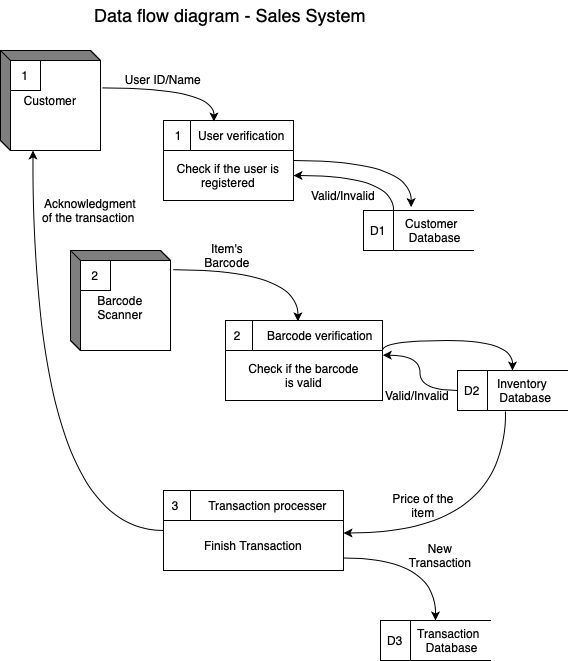

The diagram above was exported from draw.io. Its source (the exported page's mxGraphModel, read from the mxfile embedded in the PNG):
<mxGraphModel dx="1781" dy="647" grid="1" gridSize="10" guides="1" tooltips="1" connect="1" arrows="1" fold="1" page="1" pageScale="1" pageWidth="827" pageHeight="1169" math="0" shadow="0">
  <root>
    <mxCell id="0" />
    <mxCell id="1" parent="0" />
    <mxCell id="FX8Q4K4IXQaVzVtNvhs_-29" style="edgeStyle=orthogonalEdgeStyle;rounded=0;orthogonalLoop=1;jettySize=auto;html=1;curved=1;entryX=0.433;entryY=-0.085;entryDx=0;entryDy=0;entryPerimeter=0;" edge="1" parent="1" source="FX8Q4K4IXQaVzVtNvhs_-26" target="FX8Q4K4IXQaVzVtNvhs_-33">
      <mxGeometry relative="1" as="geometry">
        <mxPoint x="-307" y="240" as="targetPoint" />
      </mxGeometry>
    </mxCell>
    <mxCell id="FX8Q4K4IXQaVzVtNvhs_-26" value=" 1     User verification" style="swimlane;fontStyle=0;childLayout=stackLayout;horizontal=1;startSize=30;fillColor=#ffffff;horizontalStack=0;resizeParent=1;resizeParentMax=0;resizeLast=0;collapsible=0;marginBottom=0;swimlaneFillColor=#ffffff;" vertex="1" parent="1">
      <mxGeometry x="-537" y="150" width="130" height="80" as="geometry" />
    </mxCell>
    <mxCell id="FX8Q4K4IXQaVzVtNvhs_-27" value="" style="endArrow=none;html=1;rounded=0;" edge="1" parent="FX8Q4K4IXQaVzVtNvhs_-26">
      <mxGeometry width="50" height="50" relative="1" as="geometry">
        <mxPoint x="27" y="30" as="sourcePoint" />
        <mxPoint x="27" as="targetPoint" />
      </mxGeometry>
    </mxCell>
    <mxCell id="FX8Q4K4IXQaVzVtNvhs_-21" value="Check if the user is registered" style="html=1;dashed=0;whiteSpace=wrap;" vertex="1" parent="FX8Q4K4IXQaVzVtNvhs_-26">
      <mxGeometry y="30" width="130" height="50" as="geometry" />
    </mxCell>
    <mxCell id="FX8Q4K4IXQaVzVtNvhs_-5" value="&lt;font style=&quot;font-size: 18px;&quot;&gt;Data flow diagram - Sales System&lt;/font&gt;" style="text;html=1;strokeColor=none;fillColor=none;align=center;verticalAlign=middle;whiteSpace=wrap;rounded=0;fontFamily=Helvetica;fontSize=18;" vertex="1" parent="1">
      <mxGeometry x="-650" y="30" width="360" height="30" as="geometry" />
    </mxCell>
    <mxCell id="FX8Q4K4IXQaVzVtNvhs_-18" value="Customer" style="html=1;dashed=0;whiteSpace=wrap;shape=mxgraph.dfd.externalEntity" vertex="1" parent="1">
      <mxGeometry x="-700" y="80" width="100" height="100" as="geometry" />
    </mxCell>
    <mxCell id="FX8Q4K4IXQaVzVtNvhs_-19" value="1" style="autosize=1;part=1;resizable=0;strokeColor=inherit;fillColor=inherit;gradientColor=inherit;" vertex="1" parent="FX8Q4K4IXQaVzVtNvhs_-18">
      <mxGeometry width="30" height="30" relative="1" as="geometry">
        <mxPoint x="10" y="10" as="offset" />
      </mxGeometry>
    </mxCell>
    <mxCell id="FX8Q4K4IXQaVzVtNvhs_-23" style="edgeStyle=orthogonalEdgeStyle;rounded=0;orthogonalLoop=1;jettySize=auto;html=1;curved=1;exitX=1.018;exitY=0.374;exitDx=0;exitDy=0;exitPerimeter=0;entryX=0.388;entryY=0.013;entryDx=0;entryDy=0;entryPerimeter=0;" edge="1" parent="1" source="FX8Q4K4IXQaVzVtNvhs_-18" target="FX8Q4K4IXQaVzVtNvhs_-26">
      <mxGeometry relative="1" as="geometry">
        <mxPoint x="-597" y="108" as="sourcePoint" />
        <mxPoint x="-444" y="150" as="targetPoint" />
      </mxGeometry>
    </mxCell>
    <mxCell id="FX8Q4K4IXQaVzVtNvhs_-25" value="User ID/Name" style="text;html=1;strokeColor=none;fillColor=none;align=center;verticalAlign=middle;whiteSpace=wrap;rounded=0;" vertex="1" parent="1">
      <mxGeometry x="-577" y="94" width="80" height="30" as="geometry" />
    </mxCell>
    <mxCell id="FX8Q4K4IXQaVzVtNvhs_-36" value="" style="group" vertex="1" connectable="0" parent="1">
      <mxGeometry x="-337" y="240" width="110" height="40" as="geometry" />
    </mxCell>
    <mxCell id="FX8Q4K4IXQaVzVtNvhs_-33" value="&amp;nbsp; &amp;nbsp; &amp;nbsp; &lt;span style=&quot;white-space: pre;&quot;&gt;&#09;&lt;/span&gt;Customer&lt;br&gt;&amp;nbsp; &amp;nbsp; &amp;nbsp; &amp;nbsp; &amp;nbsp; Database" style="html=1;dashed=0;whiteSpace=wrap;shape=partialRectangle;right=0;" vertex="1" parent="FX8Q4K4IXQaVzVtNvhs_-36">
      <mxGeometry width="110" height="40" as="geometry" />
    </mxCell>
    <mxCell id="FX8Q4K4IXQaVzVtNvhs_-34" value="D1" style="rounded=0;whiteSpace=wrap;html=1;" vertex="1" parent="FX8Q4K4IXQaVzVtNvhs_-36">
      <mxGeometry width="30" height="40" as="geometry" />
    </mxCell>
    <mxCell id="FX8Q4K4IXQaVzVtNvhs_-38" style="edgeStyle=orthogonalEdgeStyle;rounded=0;orthogonalLoop=1;jettySize=auto;html=1;entryX=1;entryY=0.5;entryDx=0;entryDy=0;curved=1;exitX=1;exitY=0;exitDx=0;exitDy=0;" edge="1" parent="1" source="FX8Q4K4IXQaVzVtNvhs_-34" target="FX8Q4K4IXQaVzVtNvhs_-21">
      <mxGeometry relative="1" as="geometry" />
    </mxCell>
    <mxCell id="FX8Q4K4IXQaVzVtNvhs_-39" value="Valid/Invalid" style="text;html=1;strokeColor=none;fillColor=none;align=center;verticalAlign=middle;whiteSpace=wrap;rounded=0;" vertex="1" parent="1">
      <mxGeometry x="-397" y="210" width="80" height="30" as="geometry" />
    </mxCell>
    <mxCell id="FX8Q4K4IXQaVzVtNvhs_-40" value="&lt;br&gt;Barcode&lt;br&gt;Scanner" style="html=1;dashed=0;whiteSpace=wrap;shape=mxgraph.dfd.externalEntity" vertex="1" parent="1">
      <mxGeometry x="-630" y="280" width="100" height="100" as="geometry" />
    </mxCell>
    <mxCell id="FX8Q4K4IXQaVzVtNvhs_-41" value="2" style="autosize=1;part=1;resizable=0;strokeColor=inherit;fillColor=inherit;gradientColor=inherit;" vertex="1" parent="FX8Q4K4IXQaVzVtNvhs_-40">
      <mxGeometry width="30" height="30" relative="1" as="geometry">
        <mxPoint x="10" y="10" as="offset" />
      </mxGeometry>
    </mxCell>
    <mxCell id="FX8Q4K4IXQaVzVtNvhs_-42" value="  2        Barcode verification" style="swimlane;fontStyle=0;childLayout=stackLayout;horizontal=1;startSize=30;fillColor=#ffffff;horizontalStack=0;resizeParent=1;resizeParentMax=0;resizeLast=0;collapsible=0;marginBottom=0;swimlaneFillColor=#ffffff;align=left;" vertex="1" parent="1">
      <mxGeometry x="-475" y="350" width="157" height="80" as="geometry" />
    </mxCell>
    <mxCell id="FX8Q4K4IXQaVzVtNvhs_-43" value="" style="endArrow=none;html=1;rounded=0;" edge="1" parent="FX8Q4K4IXQaVzVtNvhs_-42">
      <mxGeometry width="50" height="50" relative="1" as="geometry">
        <mxPoint x="27" y="30" as="sourcePoint" />
        <mxPoint x="27" as="targetPoint" />
      </mxGeometry>
    </mxCell>
    <mxCell id="FX8Q4K4IXQaVzVtNvhs_-44" value="Check if the barcode&lt;br&gt;is valid" style="html=1;dashed=0;whiteSpace=wrap;" vertex="1" parent="FX8Q4K4IXQaVzVtNvhs_-42">
      <mxGeometry y="30" width="157" height="50" as="geometry" />
    </mxCell>
    <mxCell id="FX8Q4K4IXQaVzVtNvhs_-45" style="edgeStyle=orthogonalEdgeStyle;rounded=0;orthogonalLoop=1;jettySize=auto;html=1;entryX=0.461;entryY=0.011;entryDx=0;entryDy=0;entryPerimeter=0;curved=1;exitX=1.027;exitY=0.192;exitDx=0;exitDy=0;exitPerimeter=0;" edge="1" parent="1" source="FX8Q4K4IXQaVzVtNvhs_-40" target="FX8Q4K4IXQaVzVtNvhs_-42">
      <mxGeometry relative="1" as="geometry" />
    </mxCell>
    <mxCell id="FX8Q4K4IXQaVzVtNvhs_-46" value="Item's Barcode" style="text;html=1;strokeColor=none;fillColor=none;align=center;verticalAlign=middle;whiteSpace=wrap;rounded=0;" vertex="1" parent="1">
      <mxGeometry x="-513" y="270" width="80" height="30" as="geometry" />
    </mxCell>
    <mxCell id="FX8Q4K4IXQaVzVtNvhs_-47" value="" style="endArrow=classic;html=1;rounded=0;exitX=1;exitY=0;exitDx=0;exitDy=0;edgeStyle=orthogonalEdgeStyle;curved=1;entryX=0.5;entryY=0;entryDx=0;entryDy=0;" edge="1" parent="1" source="FX8Q4K4IXQaVzVtNvhs_-44" target="FX8Q4K4IXQaVzVtNvhs_-49">
      <mxGeometry width="50" height="50" relative="1" as="geometry">
        <mxPoint x="-273.0040000000001" y="373.4400000000001" as="sourcePoint" />
        <mxPoint x="-179.5599999999999" y="440.00000000000006" as="targetPoint" />
      </mxGeometry>
    </mxCell>
    <mxCell id="FX8Q4K4IXQaVzVtNvhs_-48" value="" style="group" vertex="1" connectable="0" parent="1">
      <mxGeometry x="-243" y="400" width="110" height="40" as="geometry" />
    </mxCell>
    <mxCell id="FX8Q4K4IXQaVzVtNvhs_-49" value="&amp;nbsp; &amp;nbsp; &amp;nbsp; &lt;span style=&quot;white-space: pre;&quot;&gt;Inventory&lt;br&gt;&lt;span style=&quot;white-space: pre;&quot;&gt;&#09;D&lt;/span&gt;atabase&lt;br&gt;&lt;/span&gt;" style="html=1;dashed=0;whiteSpace=wrap;shape=partialRectangle;right=0;" vertex="1" parent="FX8Q4K4IXQaVzVtNvhs_-48">
      <mxGeometry width="110" height="40" as="geometry" />
    </mxCell>
    <mxCell id="FX8Q4K4IXQaVzVtNvhs_-50" value="D2" style="rounded=0;whiteSpace=wrap;html=1;" vertex="1" parent="FX8Q4K4IXQaVzVtNvhs_-48">
      <mxGeometry width="30" height="40" as="geometry" />
    </mxCell>
    <mxCell id="FX8Q4K4IXQaVzVtNvhs_-51" value="Valid/Invalid" style="text;html=1;strokeColor=none;fillColor=none;align=center;verticalAlign=middle;whiteSpace=wrap;rounded=0;" vertex="1" parent="1">
      <mxGeometry x="-323" y="410" width="80" height="30" as="geometry" />
    </mxCell>
    <mxCell id="FX8Q4K4IXQaVzVtNvhs_-53" style="edgeStyle=orthogonalEdgeStyle;rounded=0;orthogonalLoop=1;jettySize=auto;html=1;entryX=1.002;entryY=0.094;entryDx=0;entryDy=0;entryPerimeter=0;curved=1;" edge="1" parent="1" source="FX8Q4K4IXQaVzVtNvhs_-49" target="FX8Q4K4IXQaVzVtNvhs_-44">
      <mxGeometry relative="1" as="geometry" />
    </mxCell>
    <mxCell id="FX8Q4K4IXQaVzVtNvhs_-54" value="  3         Transaction processer" style="swimlane;fontStyle=0;childLayout=stackLayout;horizontal=1;startSize=30;fillColor=#ffffff;horizontalStack=0;resizeParent=1;resizeParentMax=0;resizeLast=0;collapsible=0;marginBottom=0;swimlaneFillColor=#ffffff;align=left;" vertex="1" parent="1">
      <mxGeometry x="-537" y="520" width="180" height="80" as="geometry" />
    </mxCell>
    <mxCell id="FX8Q4K4IXQaVzVtNvhs_-55" value="" style="endArrow=none;html=1;rounded=0;" edge="1" parent="FX8Q4K4IXQaVzVtNvhs_-54">
      <mxGeometry width="50" height="50" relative="1" as="geometry">
        <mxPoint x="27" y="30" as="sourcePoint" />
        <mxPoint x="27" as="targetPoint" />
      </mxGeometry>
    </mxCell>
    <mxCell id="FX8Q4K4IXQaVzVtNvhs_-56" value="Finish Transaction" style="html=1;dashed=0;whiteSpace=wrap;" vertex="1" parent="FX8Q4K4IXQaVzVtNvhs_-54">
      <mxGeometry y="30" width="180" height="50" as="geometry" />
    </mxCell>
    <mxCell id="FX8Q4K4IXQaVzVtNvhs_-57" style="edgeStyle=orthogonalEdgeStyle;rounded=0;orthogonalLoop=1;jettySize=auto;html=1;entryX=1;entryY=0.25;entryDx=0;entryDy=0;curved=1;exitX=0.436;exitY=1.025;exitDx=0;exitDy=0;exitPerimeter=0;" edge="1" parent="1" source="FX8Q4K4IXQaVzVtNvhs_-49" target="FX8Q4K4IXQaVzVtNvhs_-56">
      <mxGeometry relative="1" as="geometry" />
    </mxCell>
    <mxCell id="FX8Q4K4IXQaVzVtNvhs_-59" value="Price of the item" style="text;html=1;strokeColor=none;fillColor=none;align=center;verticalAlign=middle;whiteSpace=wrap;rounded=0;" vertex="1" parent="1">
      <mxGeometry x="-317" y="520" width="80" height="30" as="geometry" />
    </mxCell>
    <mxCell id="FX8Q4K4IXQaVzVtNvhs_-60" value="" style="group" vertex="1" connectable="0" parent="1">
      <mxGeometry x="-320" y="650" width="110" height="40" as="geometry" />
    </mxCell>
    <mxCell id="FX8Q4K4IXQaVzVtNvhs_-61" value="&amp;nbsp; &amp;nbsp; &amp;nbsp; &amp;nbsp;&amp;nbsp;&lt;span style=&quot;white-space: pre;&quot;&gt;Transaction&lt;/span&gt;&lt;br&gt;&amp;nbsp; &amp;nbsp; &amp;nbsp; &amp;nbsp; &amp;nbsp; Database" style="html=1;dashed=0;whiteSpace=wrap;shape=partialRectangle;right=0;" vertex="1" parent="FX8Q4K4IXQaVzVtNvhs_-60">
      <mxGeometry width="110" height="40" as="geometry" />
    </mxCell>
    <mxCell id="FX8Q4K4IXQaVzVtNvhs_-62" value="D3" style="rounded=0;whiteSpace=wrap;html=1;" vertex="1" parent="FX8Q4K4IXQaVzVtNvhs_-60">
      <mxGeometry width="30" height="40" as="geometry" />
    </mxCell>
    <mxCell id="FX8Q4K4IXQaVzVtNvhs_-63" style="edgeStyle=orthogonalEdgeStyle;rounded=0;orthogonalLoop=1;jettySize=auto;html=1;exitX=1;exitY=0.75;exitDx=0;exitDy=0;entryX=0.5;entryY=0;entryDx=0;entryDy=0;curved=1;" edge="1" parent="1" source="FX8Q4K4IXQaVzVtNvhs_-56" target="FX8Q4K4IXQaVzVtNvhs_-61">
      <mxGeometry relative="1" as="geometry" />
    </mxCell>
    <mxCell id="FX8Q4K4IXQaVzVtNvhs_-64" value="New Transaction" style="text;html=1;strokeColor=none;fillColor=none;align=center;verticalAlign=middle;whiteSpace=wrap;rounded=0;" vertex="1" parent="1">
      <mxGeometry x="-300" y="570" width="80" height="30" as="geometry" />
    </mxCell>
    <mxCell id="FX8Q4K4IXQaVzVtNvhs_-65" style="edgeStyle=orthogonalEdgeStyle;rounded=0;orthogonalLoop=1;jettySize=auto;html=1;entryX=0;entryY=0;entryDx=32.5;entryDy=100;entryPerimeter=0;curved=1;" edge="1" parent="1" source="FX8Q4K4IXQaVzVtNvhs_-54" target="FX8Q4K4IXQaVzVtNvhs_-18">
      <mxGeometry relative="1" as="geometry" />
    </mxCell>
    <mxCell id="FX8Q4K4IXQaVzVtNvhs_-66" value="Acknowledgment&lt;br&gt;of the transaction&amp;nbsp;" style="text;html=1;strokeColor=none;fillColor=none;align=center;verticalAlign=middle;whiteSpace=wrap;rounded=0;" vertex="1" parent="1">
      <mxGeometry x="-670" y="220" width="120" height="40" as="geometry" />
    </mxCell>
  </root>
</mxGraphModel>